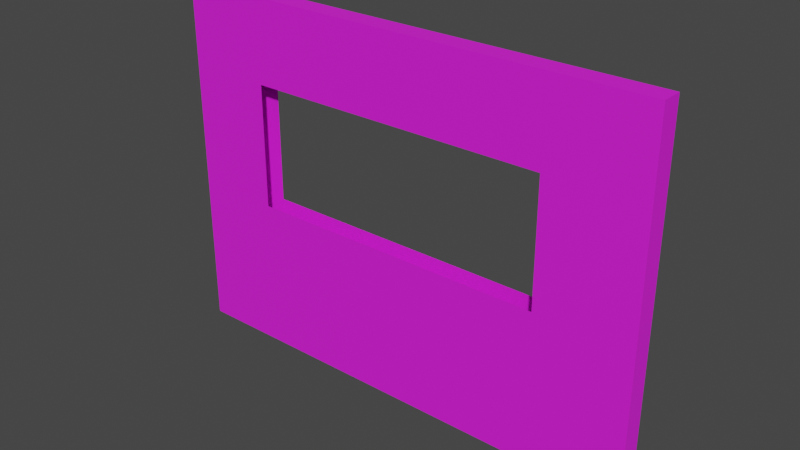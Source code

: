 # Source: pencere_c_k_nt_l__duvar.blend  (saved by Blender 3.3.6; exported with 4.5.12 LTS)
import bpy
from mathutils import Matrix  # noqa: F401  (used for matrix-valued properties, if any)

bpy.ops.wm.read_factory_settings(use_empty=True)
scene = bpy.context.scene
scene.name = 'Scene'

# ---- collections
col_collection = bpy.data.collections.new('Collection'); scene.collection.children.link(col_collection)

# ---- images (referenced by path relative to the original .blend; pixels are not part of the script)
import os
ASSET_DIR = os.environ.get("B2B_ASSET_DIR", "")  # directory of the original .blend (textures are referenced by path, not embedded)
HERE = os.path.dirname(os.path.abspath(__file__))  # packed textures are extracted next to this script under _unpacked/

def load_image(name, relpath, width, height, colorspace="sRGB"):
    """Load a texture the original file referenced (path relative to the .blend, or extracted next to this script)."""
    p = next((c for c in (os.path.join(HERE, relpath), os.path.join(ASSET_DIR, relpath)) if relpath and os.path.exists(c)), "")
    if p:
        img = bpy.data.images.load(p, check_existing=True)
        img.name = name
    else:  # same state as the original file: an image datablock whose file is absent (Cycles renders it pink)
        img = bpy.data.images.new(name, width, height)
        img.source = "FILE"
        img.filepath = "//" + (relpath or name)
    img.colorspace_settings.name = colorspace
    return img
img_file1 = load_image('file1', 'Laboratory03_Others_BaseMap.png', 1024, 1024, 'sRGB')

# ---- materials (node trees are filled in below, after node groups)
mat_blinn2 = bpy.data.materials.new('blinn2')
mat_blinn2.use_transparent_shadow = False
mat_blinn2.diffuse_color = (1.0, 1.0, 1.0, 1.0)
mat_blinn2.roughness = 0.7488
mat_blinn2.specular_intensity = 1.0
mat_blinn2.metallic = 0.1883

# ---- material node trees
mat_blinn2.use_nodes = True; mat_blinn2.node_tree.nodes.clear()
_N = mat_blinn2.node_tree.nodes; _L = mat_blinn2.node_tree.links
n0 = _N.new('ShaderNodeBsdfPrincipled'); n0.name = 'Principled BSDF'; n0.location = (10, 300)
n0.distribution = 'GGX'
n0.subsurface_method = 'RANDOM_WALK_SKIN'
n0.inputs[1].default_value = 0.1883
n0.inputs[2].default_value = 0.7488
n0.inputs[3].default_value = 1.45
n0.inputs[13].default_value = 1.0
n0.inputs[27].default_value = (0.0, 0.0, 0.0, 1.0)
n0.inputs[28].default_value = 1.0
n1 = _N.new('ShaderNodeOutputMaterial'); n1.name = 'Material Output'; n1.location = (300, 300)
n2 = _N.new('ShaderNodeNormalMap'); n2.name = 'Normal Map'; n2.location = (-300, -300)
n2.label = 'Normal/Map'
n3 = _N.new('ShaderNodeTexImage'); n3.name = 'Image Texture'; n3.location = (-300, 600)
n3.image = img_file1
_L.new(n0.outputs[0], n1.inputs[0])
_L.new(n2.outputs[0], n0.inputs[5])
_L.new(n3.outputs[0], n0.inputs[0])
n1.is_active_output = True

# ---- world
world_world = bpy.data.worlds.new('World'); scene.world = world_world
world_world.use_nodes = True; world_world.node_tree.nodes.clear()
_N = world_world.node_tree.nodes; _L = world_world.node_tree.links
n0 = _N.new('ShaderNodeOutputWorld'); n0.name = 'World Output'; n0.location = (300, 300)
n1 = _N.new('ShaderNodeBackground'); n1.name = 'Background'; n1.location = (10, 300)
n1.inputs[0].default_value = (0.05088, 0.05088, 0.05088, 1.0)
_L.new(n1.outputs[0], n0.inputs[0])
n0.is_active_output = True
world_world.color = (0.05088, 0.05088, 0.05088)
world_world.use_sun_shadow = False
world_world.sun_shadow_jitter_overblur = 0.0

# ---- meshes
me_mesh = bpy.data.meshes.new('Mesh')
me_mesh.from_pydata([(364.9, 0.0, -12.26), (-212.7, 0.0, -12.26), (364.9, 425.4, -12.26), (-212.7, 425.4, -12.26), (364.9, 425.4, 12.26), (-212.7, 425.4, 12.26), (364.9, 0.0, 12.26), (-212.7, 0.0, 12.26), (-110.8, 425.4, -12.26), (-110.8, 425.4, 12.26), (-110.8, 0.0, 12.26), (-110.8, 0.0, -12.26), (251.3, 425.4, -12.26), (251.3, 425.4, 12.26), (251.3, 0.0, 12.26), (251.3, 0.0, -12.26), (364.9, 327.8, -12.26), (364.9, 327.8, 12.26), (251.3, 327.8, 12.26), (-110.8, 327.8, 12.26), (-212.7, 327.8, 12.26), (-212.7, 327.8, -12.26), (-110.8, 327.8, -12.26), (251.3, 327.8, -12.26), (364.9, 180.7, -12.26), (364.9, 180.7, 12.26), (251.3, 180.7, 12.26), (-110.8, 180.7, 12.26), (-212.7, 180.7, 12.26), (-212.7, 180.7, -12.26), (-110.8, 180.7, -12.26), (251.3, 180.7, -12.26)], [], [(0, 15, 31, 24), (2, 12, 13, 4), (25, 26, 14, 6), (6, 14, 15, 0), (1, 7, 28, 29), (6, 0, 24, 25), (8, 3, 5, 9), (10, 27, 28, 7), (11, 10, 7, 1), (30, 11, 1, 29), (12, 8, 9, 13), (14, 26, 27, 10), (15, 14, 10, 11), (31, 15, 11, 30), (17, 16, 2, 4), (4, 13, 18, 17), (19, 18, 13, 9), (20, 19, 9, 5), (21, 20, 5, 3), (8, 22, 21, 3), (12, 23, 22, 8), (16, 23, 12, 2), (25, 24, 16, 17), (17, 18, 26, 25), (28, 27, 19, 20), (29, 28, 20, 21), (22, 30, 29, 21), (24, 31, 23, 16)])
me_mesh.polygons.foreach_set('use_smooth', [True] * 28)
_k = set([(0, 6), (0, 15), (0, 24), (1, 7), (1, 11), (1, 29), (2, 4), (2, 12), (2, 16), (3, 5), (3, 8), (3, 21), (4, 13), (4, 17), (5, 9), (5, 20), (6, 14), (6, 25), (7, 10), (7, 28), (8, 12), (9, 13), (10, 14), (11, 15), (16, 24), (17, 25), (20, 28), (21, 29)])
me_mesh.attributes.new('sharp_edge', 'BOOLEAN', 'EDGE').data.foreach_set('value', [ (min(e.vertices), max(e.vertices)) in _k for e in me_mesh.edges])
_uv = me_mesh.uv_layers.new(name='map1')
_uv.uv.foreach_set('vector', [0.8225, 0.00312, 0.8509, 0.00312, 0.8509, 0.03149, 0.8225, 0.03149, 0.8225, 0.08823, 0.8509, 0.08823, 0.8509, 0.098, 0.8225, 0.098, 0.8225, 0.1547, 0.8509, 0.1547, 0.8509, 0.1831, 0.8225, 0.1831, 0.8225, 0.1831, 0.8509, 0.1831, 0.8509, 0.1936, 0.8225, 0.1936, 0.9076, 0.00312, 0.9187, 0.00312, 0.9187, 0.03149, 0.9076, 0.03149, 0.8113, 0.00312, 0.8225, 0.00312, 0.8225, 0.03149, 0.8113, 0.03149, 0.8792, 0.08823, 0.9076, 0.08823, 0.9076, 0.098, 0.8792, 0.098, 0.8792, 0.1831, 0.8792, 0.1547, 0.9076, 0.1547, 0.9076, 0.1831, 0.8792, 0.1936, 0.8792, 0.1831, 0.9076, 0.1831, 0.9076, 0.1936, 0.8792, 0.03149, 0.8792, 0.00312, 0.9076, 0.00312, 0.9076, 0.03149, 0.8509, 0.08823, 0.8792, 0.08823, 0.8792, 0.098, 0.8509, 0.098, 0.8509, 0.1831, 0.8509, 0.1547, 0.8792, 0.1547, 0.8792, 0.1831, 0.8509, 0.1936, 0.8509, 0.1831, 0.8792, 0.1831, 0.8792, 0.1936, 0.8509, 0.03149, 0.8509, 0.00312, 0.8792, 0.00312, 0.8792, 0.03149, 0.8113, 0.05986, 0.8225, 0.05986, 0.8225, 0.08823, 0.8113, 0.08823, 0.8225, 0.098, 0.8509, 0.098, 0.8509, 0.1264, 0.8225, 0.1264, 0.8792, 0.1264, 0.8509, 0.1264, 0.8509, 0.098, 0.8792, 0.098, 0.9076, 0.1264, 0.8792, 0.1264, 0.8792, 0.098, 0.9076, 0.098, 0.9076, 0.05986, 0.9187, 0.05986, 0.9187, 0.08823, 0.9076, 0.08823, 0.8792, 0.08823, 0.8792, 0.05986, 0.9076, 0.05986, 0.9076, 0.08823, 0.8509, 0.08823, 0.8509, 0.05986, 0.8792, 0.05986, 0.8792, 0.08823, 0.8225, 0.05986, 0.8509, 0.05986, 0.8509, 0.08823, 0.8225, 0.08823, 0.8113, 0.03149, 0.8225, 0.03149, 0.8225, 0.05986, 0.8113, 0.05986, 0.8225, 0.1264, 0.8509, 0.1264, 0.8509, 0.1547, 0.8225, 0.1547, 0.9076, 0.1547, 0.8792, 0.1547, 0.8792, 0.1264, 0.9076, 0.1264, 0.9076, 0.03149, 0.9187, 0.03149, 0.9187, 0.05986, 0.9076, 0.05986, 0.8792, 0.05986, 0.8792, 0.03149, 0.9076, 0.03149, 0.9076, 0.05986, 0.8225, 0.03149, 0.8509, 0.03149, 0.8509, 0.05986, 0.8225, 0.05986])
me_mesh.materials.append(mat_blinn2)
me_mesh.update()
me_mesh.normals_split_custom_set([tuple(v) for v in zip(*[iter([0.0, -3.695e-08, -1.0, 0.0, -3.695e-08, -1.0, 0.0, -2.679e-08, -1.0, 0.0, -2.172e-08, -1.0, 0.0, 1.0, 0.0, 0.0, 1.0, 0.0, 0.0, 1.0, 0.0, 0.0, 1.0, 0.0, 0.0, 2.172e-08, 1.0, 0.0, 2.679e-08, 1.0, 0.0, 3.695e-08, 1.0, 0.0, 3.695e-08, 1.0, 0.0, -1.0, 0.0, 0.0, -1.0, 0.0, 0.0, -1.0, 0.0, 0.0, -1.0, 0.0, -1.0, 0.0, 0.0, -1.0, 0.0, 0.0, -1.0, 0.0, 0.0, -1.0, 0.0, 0.0, 1.0, 0.0, 0.0, 1.0, 0.0, 0.0, 1.0, 0.0, 0.0, 1.0, 0.0, 0.0, 0.0, 1.0, 0.0, 0.0, 1.0, 0.0, 0.0, 1.0, 0.0, 0.0, 1.0, 0.0, 0.0, 3.695e-08, 1.0, 0.0, 2.679e-08, 1.0, 0.0, 2.172e-08, 1.0, 0.0, 3.695e-08, 1.0, 0.0, -1.0, 0.0, 0.0, -1.0, 0.0, 0.0, -1.0, 0.0, 0.0, -1.0, 0.0, 0.0, -2.679e-08, -1.0, 0.0, -3.695e-08, -1.0, 0.0, -3.695e-08, -1.0, 0.0, -2.172e-08, -1.0, 0.0, 1.0, 0.0, 0.0, 1.0, 0.0, 0.0, 1.0, 0.0, 0.0, 1.0, 0.0, 0.0, 3.695e-08, 1.0, 0.0, 2.679e-08, 1.0, 0.0, 2.679e-08, 1.0, 0.0, 3.695e-08, 1.0, 0.0, -1.0, 0.0, 0.0, -1.0, 0.0, 0.0, -1.0, 0.0, 0.0, -1.0, 0.0, 0.0, -2.679e-08, -1.0, 0.0, -3.695e-08, -1.0, 0.0, -3.695e-08, -1.0, 0.0, -2.679e-08, -1.0, 1.0, 0.0, 0.0, 1.0, 0.0, 0.0, 1.0, 0.0, 0.0, 1.0, 0.0, 0.0, 0.0, -7.815e-08, 1.0, 0.0, -7.815e-08, 1.0, 0.0, -4.994e-08, 1.0, 0.0, -3.583e-08, 1.0, 0.0, -4.994e-08, 1.0, 0.0, -4.994e-08, 1.0, 0.0, -7.815e-08, 1.0, 0.0, -7.815e-08, 1.0, 0.0, -3.583e-08, 1.0, 0.0, -4.994e-08, 1.0, 0.0, -7.815e-08, 1.0, 0.0, -7.815e-08, 1.0, -1.0, 0.0, 0.0, -1.0, 0.0, 0.0, -1.0, 0.0, 0.0, -1.0, 0.0, 0.0, 0.0, 7.815e-08, -1.0, 0.0, 4.994e-08, -1.0, 0.0, 3.583e-08, -1.0, 0.0, 7.815e-08, -1.0, 0.0, 7.815e-08, -1.0, 0.0, 4.994e-08, -1.0, 0.0, 4.994e-08, -1.0, 0.0, 7.815e-08, -1.0, 0.0, 3.583e-08, -1.0, 0.0, 4.994e-08, -1.0, 0.0, 7.815e-08, -1.0, 0.0, 7.815e-08, -1.0, 1.0, 0.0, 0.0, 1.0, 0.0, 0.0, 1.0, 0.0, 0.0, 1.0, 0.0, 0.0, 0.0, -3.583e-08, 1.0, 0.0, -4.994e-08, 1.0, 0.0, 2.679e-08, 1.0, 0.0, 2.172e-08, 1.0, 0.0, 2.172e-08, 1.0, 0.0, 2.679e-08, 1.0, 0.0, -4.994e-08, 1.0, 0.0, -3.583e-08, 1.0, -1.0, 0.0, 0.0, -1.0, 0.0, 0.0, -1.0, 0.0, 0.0, -1.0, 0.0, 0.0, 0.0, 4.994e-08, -1.0, 0.0, -2.679e-08, -1.0, 0.0, -2.172e-08, -1.0, 0.0, 3.583e-08, -1.0, 0.0, -2.172e-08, -1.0, 0.0, -2.679e-08, -1.0, 0.0, 4.994e-08, -1.0, 0.0, 3.583e-08, -1.0])] * 3)])

# ---- objects
ob_wall_7 = bpy.data.objects.new('Wall_7', me_mesh)

# ---- transforms, parenting, visibility, modifiers, constraints
ob_wall_7.location = (0.0, 0.0, 0.0)
ob_wall_7.rotation_euler = (1.571, -0.0, 0.0)
ob_wall_7.scale = (0.01, 0.01, 0.01)
ob_wall_7.color = (0.8, 0.8, 0.8, 1.0)

# ---- collection membership
col_collection.objects.link(ob_wall_7)

# ---- scene / render settings (as saved in the file)
scene.frame_start = 1; scene.frame_end = 250; scene.frame_set(1)
scene.render.engine = 'BLENDER_EEVEE_NEXT'
scene.cycles.sampling_pattern = 'TABULATED_SOBOL'
scene.cycles.use_light_tree = False
scene.view_settings.view_transform = 'Filmic'
bpy.context.view_layer.update()

# ---- added for rendering (the .blend has no active camera and no usable light): camera, sun
cam_auto = bpy.data.cameras.new('AutoCamera')
cam_auto.lens = 50.0
cam_auto.sensor_width = 36.0
cam_auto.clip_end = 1000.0
ob_auto_camera = bpy.data.objects.new('AutoCamera', cam_auto)
scene.collection.objects.link(ob_auto_camera)
ob_auto_camera.location = (7.40139, -7.96876, 7.43953)
ob_auto_camera.rotation_euler = (1.09748, -7.21219e-08, 0.694738)
scene.camera = ob_auto_camera
light_auto_sun = bpy.data.lights.new('AutoSun', 'SUN')
light_auto_sun.energy = 3.0
light_auto_sun.angle = 0.0523599
ob_auto_sun = bpy.data.objects.new('AutoSun', light_auto_sun)
scene.collection.objects.link(ob_auto_sun)
ob_auto_sun.rotation_euler = (0.872665, 0.174533, 0.523599)
bpy.context.view_layer.update()
